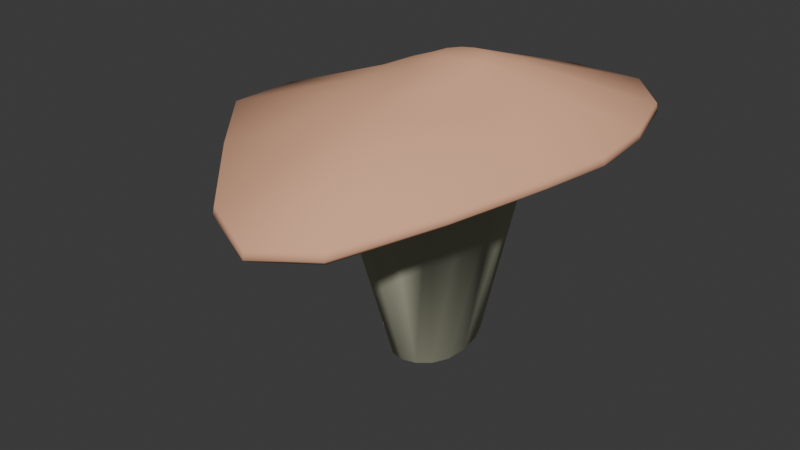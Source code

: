 # Source: pilz_variation.blend  (saved by Blender 4.4.30; exported with 4.5.12 LTS)
import bpy
from mathutils import Matrix  # noqa: F401  (used for matrix-valued properties, if any)

bpy.ops.wm.read_factory_settings(use_empty=True)
scene = bpy.context.scene
scene.name = 'Scene'

# ---- collections
col_collection = bpy.data.collections.new('Collection'); scene.collection.children.link(col_collection)

# ---- materials (node trees are filled in below, after node groups)
mat_material = bpy.data.materials.new('Material')
mat_material_001 = bpy.data.materials.new('Material.001')

# ---- node groups
ng_smooth_by_angle = bpy.data.node_groups.new('Smooth by Angle', 'GeometryNodeTree')
_s = ng_smooth_by_angle.interface.new_socket(name='Mesh', in_out='OUTPUT', socket_type='NodeSocketGeometry')
_s = ng_smooth_by_angle.interface.new_socket(name='Mesh', in_out='INPUT', socket_type='NodeSocketGeometry')
_s = ng_smooth_by_angle.interface.new_socket(name='Angle', in_out='INPUT', socket_type='NodeSocketFloat')
_s.subtype = 'ANGLE'
_s.default_value = 0.5236
_s.min_value = 0.0
_s.max_value = 3.142
_s.description = 'Maximum face angle for smooth edges'
_s = ng_smooth_by_angle.interface.new_socket(name='Ignore Sharpness', in_out='INPUT', socket_type='NodeSocketBool')
_s.force_non_field = True
ng_smooth_by_angle.description = 'Set the sharpness of mesh edges based on the angle between the neighboring faces'
ng_smooth_by_angle.is_modifier = True
_N = ng_smooth_by_angle.nodes; _L = ng_smooth_by_angle.links
n0 = _N.new('GeometryNodeSetShadeSmooth'); n0.name = 'Set Shade Smooth'; n0.location = (120, -80)
n0.domain = 'EDGE'
n1 = _N.new('GeometryNodeSetShadeSmooth'); n1.name = 'Set Shade Smooth.001'; n1.location = (300, -80)
n2 = _N.new('NodeGroupOutput'); n2.name = 'Group Output'; n2.location = (480, -80)
n3 = _N.new('GeometryNodeInputMeshEdgeAngle'); n3.name = 'Edge Angle'; n3.location = (-440, -240)
n4 = _N.new('NodeGroupInput'); n4.name = 'Group Input'; n4.location = (-80, -80)
n5 = _N.new('GeometryNodeInputEdgeSmooth'); n5.name = 'Is Edge Smooth'; n5.location = (-260, -120)
n6 = _N.new('GeometryNodeInputShadeSmooth'); n6.name = 'Is Shade Smooth'; n6.location = (-440, -397)
n7 = _N.new('FunctionNodeCompare'); n7.name = 'Compare'; n7.location = (-260, -260)
n7.operation = 'LESS_EQUAL'
n7.inputs[6].default_value = (0.0, 0.0, 0.0, 0.0)
n7.inputs[7].default_value = (0.0, 0.0, 0.0, 0.0)
n8 = _N.new('FunctionNodeBooleanMath'); n8.name = 'Boolean Math.001'; n8.location = (-80, -260)
n9 = _N.new('NodeGroupInput'); n9.name = 'Group Input.001'; n9.location = (-440, -329)
n10 = _N.new('NodeGroupInput'); n10.name = 'Group Input.002'; n10.location = (-259, -189)
n11 = _N.new('FunctionNodeBooleanMath'); n11.name = 'Boolean Math'; n11.location = (-80, -149)
n11.operation = 'OR'
n12 = _N.new('FunctionNodeBooleanMath'); n12.name = 'Boolean Math.002'; n12.location = (-260, -380)
n12.operation = 'OR'
n13 = _N.new('NodeGroupInput'); n13.name = 'Group Input.003'; n13.location = (-440, -460)
_L.new(n3.outputs[0], n7.inputs[0])
_L.new(n1.outputs[0], n2.inputs[0])
_L.new(n9.outputs[1], n7.inputs[1])
_L.new(n7.outputs[0], n8.inputs[0])
_L.new(n4.outputs[0], n0.inputs[0])
_L.new(n0.outputs[0], n1.inputs[0])
_L.new(n8.outputs[0], n0.inputs[2])
_L.new(n10.outputs[2], n11.inputs[1])
_L.new(n5.outputs[0], n11.inputs[0])
_L.new(n11.outputs[0], n0.inputs[1])
_L.new(n13.outputs[2], n12.inputs[1])
_L.new(n6.outputs[0], n12.inputs[0])
_L.new(n12.outputs[0], n8.inputs[1])
n2.is_active_output = True

# ---- material node trees
mat_material.use_nodes = True; mat_material.node_tree.nodes.clear()
_N = mat_material.node_tree.nodes; _L = mat_material.node_tree.links
n0 = _N.new('ShaderNodeBsdfPrincipled'); n0.name = 'Principled BSDF'; n0.location = (10, 300)
n0.inputs[0].default_value = (0.5398, 0.553, 0.3961, 1.0)
n0.inputs[2].default_value = 1.0
n1 = _N.new('ShaderNodeOutputMaterial'); n1.name = 'Material Output'; n1.location = (300, 300)
_L.new(n0.outputs[0], n1.inputs[0])
n1.is_active_output = True
mat_material_001.use_nodes = True; mat_material_001.node_tree.nodes.clear()
_N = mat_material_001.node_tree.nodes; _L = mat_material_001.node_tree.links
n0 = _N.new('ShaderNodeBsdfPrincipled'); n0.name = 'Principled BSDF'; n0.location = (10, 300)
n0.inputs[0].default_value = (0.8021, 0.4264, 0.2624, 1.0)
n0.inputs[2].default_value = 1.0
n1 = _N.new('ShaderNodeOutputMaterial'); n1.name = 'Material Output'; n1.location = (300, 300)
_L.new(n0.outputs[0], n1.inputs[0])
n1.is_active_output = True

# ---- world
world_world = bpy.data.worlds.new('World'); scene.world = world_world
world_world.use_nodes = True; world_world.node_tree.nodes.clear()
_N = world_world.node_tree.nodes; _L = world_world.node_tree.links
n0 = _N.new('ShaderNodeOutputWorld'); n0.name = 'World Output'; n0.location = (300, 300)
n1 = _N.new('ShaderNodeBackground'); n1.name = 'Background'; n1.location = (10, 300)
n1.inputs[0].default_value = (0.05088, 0.05088, 0.05088, 1.0)
_L.new(n1.outputs[0], n0.inputs[0])
n0.is_active_output = True
world_world.color = (0.05088, 0.05088, 0.05088)
world_world.use_sun_shadow = False
world_world.sun_shadow_jitter_overblur = 0.0

# ---- meshes
me_cylinder = bpy.data.meshes.new('Cylinder')
me_cylinder.from_pydata([(0.3068, 0.9763, 0.5575), (0.7178, 0.8893, 0.5983), (0.9954, 0.6297, 0.5431), (1.102, 0.2081, 0.3794), (1.054, -0.3432, 0.177), (0.9078, -0.9568, 0.07651), (0.6829, -1.53, 0.1135), (0.3433, -1.946, 0.1836), (-0.09068, -2.122, 0.2229), (-0.5537, -2.014, 0.2182), (-0.9519, -1.643, 0.1884), (-1.214, -1.062, 0.1471), (-1.28, -0.3878, 0.1497), (-1.084, 0.2221, 0.2188), (-0.6665, 0.662, 0.3338), (-0.178, 0.9018, 0.4576), (5.333, 0.0, 8.1), (-0.002397, -0.1723, 9.852), (1.238, 1.771, 9.639), (0.5509, 0.9012, 9.9), (0.4281, 1.917, 9.573), (0.1558, 0.9757, 9.881), (1.784, 1.355, 9.612), (0.8436, 0.6795, 9.871), (2.021, 0.7333, 9.493), (0.9935, 0.318, 9.777), (1.976, -0.1058, 9.261), (0.999, -0.1565, 9.635), (1.759, -1.152, 9.057), (0.8922, -0.6858, 9.513), (1.33, -2.222, 8.994), (0.6755, -1.18, 9.445), (0.6961, -3.044, 8.992), (0.3547, -1.535, 9.419), (-0.0524, -3.361, 8.983), (-0.02707, -1.669, 9.415), (-0.9043, -3.113, 8.99), (-0.433, -1.557, 9.419), (-1.701, -2.387, 9.029), (-0.78, -1.219, 9.446), (-2.211, -1.309, 9.074), (-0.9939, -0.7247, 9.507), (-2.327, -0.1209, 9.125), (-1.048, -0.1695, 9.592), (-2.039, 0.8192, 9.207), (-0.9344, 0.3279, 9.688), (-1.388, 1.435, 9.309), (-0.6597, 0.6886, 9.774), (-0.5016, 1.784, 9.45), (-0.2717, 0.9016, 9.839), (3.48, 4.56, 8.196), (1.685, 2.039, 8.076), (2.721, 3.291, 8.112), (0.7201, 2.207, 7.947), (1.168, 4.936, 8.059), (1.087, 3.562, 8.025), (4.658, 3.49, 8.059), (2.281, 1.56, 8.049), (3.605, 2.519, 8.025), (4.978, 1.889, 7.818), (2.475, 0.8402, 7.879), (3.82, 1.363, 7.845), (4.942, -1.701e-07, 7.685), (2.317, -0.1807, 7.523), (3.653, -0.007986, 7.701), (4.555, -2.041, 7.628), (2.02, -1.487, 7.315), (3.277, -1.825, 7.508), (3.453, -4.742, 7.23), (1.522, -2.856, 7.334), (2.475, -4.012, 7.134), (1.807, -7.354, 6.672), (0.7887, -3.933, 7.207), (1.286, -5.925, 6.721), (-0.1062, -8.044, 6.377), (-0.06425, -4.349, 7.117), (-0.0931, -6.726, 6.53), (-1.971, -7.354, 6.672), (-1.045, -4.008, 7.171), (-1.442, -5.926, 6.721), (-4.096, -5.036, 7.089), (-2.103, -3.117, 7.298), (-3.16, -4.32, 6.986), (-5.994, -2.756, 7.262), (-2.858, -1.792, 7.386), (-4.569, -2.389, 7.151), (-6.296, -0.1442, 7.084), (-3.071, -0.222, 7.382), (-4.908, -0.06819, 7.041), (-5.623, 2.408, 6.921), (-2.651, 1.008, 7.446), (-4.312, 1.733, 7.002), (-4.024, 3.883, 7.237), (-1.663, 1.725, 7.565), (-2.893, 2.854, 7.32), (-1.534, 4.606, 7.765), (-0.4598, 2.078, 7.734), (-0.9112, 3.347, 7.781), (3.632, 4.927, 8.613), (3.561, 4.756, 8.222), (3.647, 4.964, 8.357), (1.148, 5.148, 8.079), (1.108, 5.333, 8.458), (1.115, 5.373, 8.204), (4.879, 3.771, 8.458), (4.788, 3.64, 8.079), (4.915, 3.799, 8.204), (-5.935, 2.588, 7.352), (-5.794, 2.502, 6.953), (-5.973, 2.603, 7.095), (-1.641, 4.798, 7.786), (-1.74, 4.962, 8.173), (-1.756, 5.0, 7.916), (5.142, 1.97, 7.833), (5.276, 2.041, 8.213), (5.313, 2.056, 7.957), (5.149, -3.173e-08, 7.709), (5.373, -1.863e-09, 7.844), (4.925, -2.114, 8.074), (4.753, -2.08, 7.669), (4.962, -2.126, 7.819), (3.739, -4.867, 7.704), (3.605, -4.821, 7.282), (3.767, -4.895, 7.448), (1.962, -7.604, 7.132), (1.889, -7.511, 6.712), (1.977, -7.655, 6.871), (-0.1062, -8.441, 6.795), (-0.1062, -8.256, 6.403), (-0.1062, -8.482, 6.539), (-2.12, -7.604, 7.132), (-2.051, -7.511, 6.712), (-2.135, -7.655, 6.871), (-4.37, -5.159, 7.563), (-4.237, -5.111, 7.142), (-4.388, -5.182, 7.309), (-6.348, -2.837, 7.717), (-6.182, -2.8, 7.308), (-6.383, -2.85, 7.463), (-6.623, -0.1578, 7.542), (-6.472, -0.1506, 7.131), (-6.656, -0.1563, 7.289), (-4.288, 4.147, 7.672), (-4.17, 4.027, 7.269), (-4.314, 4.174, 7.418), (-0.005996, -0.4048, -0.5849)], [], [(30, 32, 124, 121), (18, 22, 104, 98), (28, 30, 121, 118), (26, 28, 118, 16), (24, 26, 16, 114), (22, 24, 114, 104), (48, 20, 102, 111), (46, 48, 111, 142), (1, 0, 53, 51), (32, 34, 127, 124), (34, 36, 130, 127), (36, 38, 133, 130), (38, 40, 136, 133), (40, 42, 139, 136), (42, 44, 107, 139), (44, 46, 142, 107), (2, 1, 51, 57), (3, 2, 57, 60), (4, 3, 60, 63), (5, 4, 63, 66), (6, 5, 66, 69), (7, 6, 69, 72), (8, 7, 72, 75), (9, 8, 75, 78), (10, 9, 78, 81), (11, 10, 81, 84), (12, 11, 84, 87), (13, 12, 87, 90), (14, 13, 90, 93), (15, 14, 93, 96), (0, 15, 96, 53), (56, 50, 99, 105), (54, 95, 110, 101), (92, 89, 108, 143), (62, 59, 113, 116), (65, 62, 116, 119), (68, 65, 119, 122), (71, 68, 122, 125), (74, 71, 125, 128), (77, 74, 128, 131), (80, 77, 131, 134), (83, 80, 134, 137), (86, 83, 137, 140), (95, 92, 143, 110), (89, 86, 140, 108), (59, 56, 105, 113), (18, 20, 21, 19), (19, 21, 17), (22, 18, 19, 23), (23, 19, 17), (24, 22, 23, 25), (25, 23, 17), (26, 24, 25, 27), (27, 25, 17), (28, 26, 27, 29), (29, 27, 17), (30, 28, 29, 31), (31, 29, 17), (32, 30, 31, 33), (33, 31, 17), (34, 32, 33, 35), (35, 33, 17), (36, 34, 35, 37), (37, 35, 17), (38, 36, 37, 39), (39, 37, 17), (40, 38, 39, 41), (41, 39, 17), (42, 40, 41, 43), (43, 41, 17), (44, 42, 43, 45), (45, 43, 17), (46, 44, 45, 47), (47, 45, 17), (48, 46, 47, 49), (49, 47, 17), (20, 48, 49, 21), (21, 49, 17), (20, 18, 98, 102), (51, 53, 55, 52), (52, 55, 54, 50), (57, 51, 52, 58), (58, 52, 50, 56), (60, 57, 58, 61), (61, 58, 56, 59), (63, 60, 61, 64), (64, 61, 59, 62), (66, 63, 64, 67), (67, 64, 62, 65), (69, 66, 67, 70), (70, 67, 65, 68), (72, 69, 70, 73), (73, 70, 68, 71), (75, 72, 73, 76), (76, 73, 71, 74), (78, 75, 76, 79), (79, 76, 74, 77), (81, 78, 79, 82), (82, 79, 77, 80), (84, 81, 82, 85), (85, 82, 80, 83), (87, 84, 85, 88), (88, 85, 83, 86), (90, 87, 88, 91), (91, 88, 86, 89), (93, 90, 91, 94), (94, 91, 89, 92), (96, 93, 94, 97), (97, 94, 92, 95), (53, 96, 97, 55), (55, 97, 95, 54), (50, 54, 101, 99), (102, 98, 100, 103), (103, 100, 99, 101), (98, 104, 106, 100), (100, 106, 105, 99), (111, 102, 103, 112), (112, 103, 101, 110), (116, 113, 115, 117), (117, 115, 114, 16), (119, 116, 117, 120), (120, 117, 16, 118), (122, 119, 120, 123), (123, 120, 118, 121), (125, 122, 123, 126), (126, 123, 121, 124), (128, 125, 126, 129), (129, 126, 124, 127), (131, 128, 129, 132), (132, 129, 127, 130), (134, 131, 132, 135), (135, 132, 130, 133), (137, 134, 135, 138), (138, 135, 133, 136), (140, 137, 138, 141), (141, 138, 136, 139), (104, 114, 115, 106), (106, 115, 113, 105), (139, 107, 109, 141), (141, 109, 108, 140), (107, 142, 144, 109), (109, 144, 143, 108), (142, 111, 112, 144), (144, 112, 110, 143), (15, 0, 145), (8, 9, 145), (1, 2, 145), (9, 10, 145), (2, 3, 145), (10, 11, 145), (3, 4, 145), (11, 12, 145), (4, 5, 145), (12, 13, 145), (5, 6, 145), (13, 14, 145), (6, 7, 145), (14, 15, 145), (7, 8, 145), (0, 1, 145)])
me_cylinder.polygons.foreach_set('use_smooth', [True] * 160)
me_cylinder.polygons.foreach_set('material_index', [1, 1, 1, 1, 1, 1, 1, 1, 0, 1, 1, 1, 1, 1, 1, 1, 0, 0, 0, 0, 0, 0, 0, 0, 0, 0, 0, 0, 0, 0, 0, 0, 0, 0, 0, 0, 0, 0, 0, 0, 0, 0, 0, 0, 0, 0, 1, 1, 1, 1, 1, 1, 1, 1, 1, 1, 1, 1, 1, 1, 1, 1, 1, 1, 1, 1, 1, 1, 1, 1, 1, 1, 1, 1, 1, 1, 1, 1, 1, 0, 0, 0, 0, 0, 0, 0, 0, 0, 0, 0, 0, 0, 0, 0, 0, 0, 0, 0, 0, 0, 0, 0, 0, 0, 0, 0, 0, 0, 0, 0, 0, 0, 1, 1, 1, 1, 1, 1, 1, 1, 1, 1, 1, 1, 1, 1, 1, 1, 1, 1, 1, 1, 1, 1, 1, 1, 1, 1, 1, 1, 1, 1, 1, 1, 0, 0, 0, 0, 0, 0, 0, 0, 0, 0, 0, 0, 0, 0, 0, 0])
_uv = me_cylinder.uv_layers.new(name='UVMap')
_uv.uv.foreach_set('vector', [0.4197, 0.08029, 0.3418, 0.02827, 0.3418, 0.02827, 0.4197, 0.08029, 0.3418, 0.4717, 0.4197, 0.4197, 0.4197, 0.4197, 0.3418, 0.4717, 0.4717, 0.1582, 0.4197, 0.08029, 0.4197, 0.08029, 0.4717, 0.1582, 0.49, 0.25, 0.4717, 0.1582, 0.4717, 0.1582, 0.49, 0.25, 0.4717, 0.3418, 0.49, 0.25, 0.49, 0.25, 0.4717, 0.3418, 0.4197, 0.4197, 0.4717, 0.3418, 0.4717, 0.3418, 0.4197, 0.4197, 0.1582, 0.4717, 0.25, 0.49, 0.25, 0.49, 0.1582, 0.4717, 0.08029, 0.4197, 0.1582, 0.4717, 0.1582, 0.4717, 0.08029, 0.4197, 0.9375, 1.0, 1.0, 1.0, 1.0, 1.0, 0.9375, 1.0, 0.3418, 0.02827, 0.25, 0.01, 0.25, 0.01, 0.3418, 0.02827, 0.25, 0.01, 0.1582, 0.02827, 0.1582, 0.02827, 0.25, 0.01, 0.1582, 0.02827, 0.08029, 0.08029, 0.08029, 0.08029, 0.1582, 0.02827, 0.08029, 0.08029, 0.02827, 0.1582, 0.02827, 0.1582, 0.08029, 0.08029, 0.02827, 0.1582, 0.01, 0.25, 0.01, 0.25, 0.02827, 0.1582, 0.01, 0.25, 0.02827, 0.3418, 0.02827, 0.3418, 0.01, 0.25, 0.02827, 0.3418, 0.08029, 0.4197, 0.08029, 0.4197, 0.02827, 0.3418, 0.875, 1.0, 0.9375, 1.0, 0.9375, 1.0, 0.875, 1.0, 0.8125, 1.0, 0.875, 1.0, 0.875, 1.0, 0.8125, 1.0, 0.75, 1.0, 0.8125, 1.0, 0.8125, 1.0, 0.75, 1.0, 0.6875, 1.0, 0.75, 1.0, 0.75, 1.0, 0.6875, 1.0, 0.625, 1.0, 0.6875, 1.0, 0.6875, 1.0, 0.625, 1.0, 0.5625, 1.0, 0.625, 1.0, 0.625, 1.0, 0.5625, 1.0, 0.5, 1.0, 0.5625, 1.0, 0.5625, 1.0, 0.5, 1.0, 0.4375, 1.0, 0.5, 1.0, 0.5, 1.0, 0.4375, 1.0, 0.375, 1.0, 0.4375, 1.0, 0.4375, 1.0, 0.375, 1.0, 0.3125, 1.0, 0.375, 1.0, 0.375, 1.0, 0.3125, 1.0, 0.25, 1.0, 0.3125, 1.0, 0.3125, 1.0, 0.25, 1.0, 0.1875, 1.0, 0.25, 1.0, 0.25, 1.0, 0.1875, 1.0, 0.125, 1.0, 0.1875, 1.0, 0.1875, 1.0, 0.125, 1.0, 0.0625, 1.0, 0.125, 1.0, 0.125, 1.0, 0.0625, 1.0, 0.0, 1.0, 0.0625, 1.0, 0.0625, 1.0, 0.0, 1.0, 0.875, 1.0, 0.9375, 1.0, 0.9375, 1.0, 0.875, 1.0, 0.0, 1.0, 0.0625, 1.0, 0.0625, 1.0, 0.0, 1.0, 0.125, 1.0, 0.1875, 1.0, 0.1875, 1.0, 0.125, 1.0, 0.75, 1.0, 0.8125, 1.0, 0.8125, 1.0, 0.75, 1.0, 0.6875, 1.0, 0.75, 1.0, 0.75, 1.0, 0.6875, 1.0, 0.625, 1.0, 0.6875, 1.0, 0.6875, 1.0, 0.625, 1.0, 0.5625, 1.0, 0.625, 1.0, 0.625, 1.0, 0.5625, 1.0, 0.5, 1.0, 0.5625, 1.0, 0.5625, 1.0, 0.5, 1.0, 0.4375, 1.0, 0.5, 1.0, 0.5, 1.0, 0.4375, 1.0, 0.375, 1.0, 0.4375, 1.0, 0.4375, 1.0, 0.375, 1.0, 0.3125, 1.0, 0.375, 1.0, 0.375, 1.0, 0.3125, 1.0, 0.25, 1.0, 0.3125, 1.0, 0.3125, 1.0, 0.25, 1.0, 0.0625, 1.0, 0.125, 1.0, 0.125, 1.0, 0.0625, 1.0, 0.1875, 1.0, 0.25, 1.0, 0.25, 1.0, 0.1875, 1.0, 0.8125, 1.0, 0.875, 1.0, 0.875, 1.0, 0.8125, 1.0, 0.3418, 0.4717, 0.25, 0.49, 0.25, 0.4898, 0.3418, 0.4715, 0.3418, 0.4715, 0.25, 0.4898, 0.25, 0.25, 0.4197, 0.4197, 0.3418, 0.4717, 0.3418, 0.4715, 0.4195, 0.4195, 0.4195, 0.4195, 0.3418, 0.4715, 0.25, 0.25, 0.4717, 0.3418, 0.4197, 0.4197, 0.4195, 0.4195, 0.4715, 0.3418, 0.4715, 0.3418, 0.4195, 0.4195, 0.25, 0.25, 0.49, 0.25, 0.4717, 0.3418, 0.4715, 0.3418, 0.4898, 0.25, 0.4898, 0.25, 0.4715, 0.3418, 0.25, 0.25, 0.4717, 0.1582, 0.49, 0.25, 0.4898, 0.25, 0.4715, 0.1582, 0.4715, 0.1582, 0.4898, 0.25, 0.25, 0.25, 0.4197, 0.08029, 0.4717, 0.1582, 0.4715, 0.1582, 0.4195, 0.08045, 0.4195, 0.08045, 0.4715, 0.1582, 0.25, 0.25, 0.3418, 0.02827, 0.4197, 0.08029, 0.4195, 0.08045, 0.3418, 0.02847, 0.3418, 0.02847, 0.4195, 0.08045, 0.25, 0.25, 0.25, 0.01, 0.3418, 0.02827, 0.3418, 0.02847, 0.25, 0.01022, 0.25, 0.01022, 0.3418, 0.02847, 0.25, 0.25, 0.1582, 0.02827, 0.25, 0.01, 0.25, 0.01022, 0.1582, 0.02847, 0.1582, 0.02847, 0.25, 0.01022, 0.25, 0.25, 0.08029, 0.08029, 0.1582, 0.02827, 0.1582, 0.02847, 0.08045, 0.08045, 0.08045, 0.08045, 0.1582, 0.02847, 0.25, 0.25, 0.02827, 0.1582, 0.08029, 0.08029, 0.08045, 0.08045, 0.02847, 0.1582, 0.02847, 0.1582, 0.08045, 0.08045, 0.25, 0.25, 0.01, 0.25, 0.02827, 0.1582, 0.02847, 0.1582, 0.01022, 0.25, 0.01022, 0.25, 0.02847, 0.1582, 0.25, 0.25, 0.02827, 0.3418, 0.01, 0.25, 0.01022, 0.25, 0.02847, 0.3418, 0.02847, 0.3418, 0.01022, 0.25, 0.25, 0.25, 0.08029, 0.4197, 0.02827, 0.3418, 0.02847, 0.3418, 0.08045, 0.4195, 0.08045, 0.4195, 0.02847, 0.3418, 0.25, 0.25, 0.1582, 0.4717, 0.08029, 0.4197, 0.08045, 0.4195, 0.1582, 0.4715, 0.1582, 0.4715, 0.08045, 0.4195, 0.25, 0.25, 0.25, 0.49, 0.1582, 0.4717, 0.1582, 0.4715, 0.25, 0.4898, 0.25, 0.4898, 0.1582, 0.4715, 0.25, 0.25, 0.25, 0.49, 0.3418, 0.4717, 0.3418, 0.4717, 0.25, 0.49, 0.9375, 1.0, 1.0, 1.0, 1.0, 1.0, 0.9375, 1.0, 0.9375, 1.0, 1.0, 1.0, 1.0, 1.0, 0.9375, 1.0, 0.875, 1.0, 0.9375, 1.0, 0.9375, 1.0, 0.875, 1.0, 0.875, 1.0, 0.9375, 1.0, 0.9375, 1.0, 0.875, 1.0, 0.8125, 1.0, 0.875, 1.0, 0.875, 1.0, 0.8125, 1.0, 0.8125, 1.0, 0.875, 1.0, 0.875, 1.0, 0.8125, 1.0, 0.75, 1.0, 0.8125, 1.0, 0.8125, 1.0, 0.75, 1.0, 0.75, 1.0, 0.8125, 1.0, 0.8125, 1.0, 0.75, 1.0, 0.6875, 1.0, 0.75, 1.0, 0.75, 1.0, 0.6875, 1.0, 0.6875, 1.0, 0.75, 1.0, 0.75, 1.0, 0.6875, 1.0, 0.625, 1.0, 0.6875, 1.0, 0.6875, 1.0, 0.625, 1.0, 0.625, 1.0, 0.6875, 1.0, 0.6875, 1.0, 0.625, 1.0, 0.5625, 1.0, 0.625, 1.0, 0.625, 1.0, 0.5625, 1.0, 0.5625, 1.0, 0.625, 1.0, 0.625, 1.0, 0.5625, 1.0, 0.5, 1.0, 0.5625, 1.0, 0.5625, 1.0, 0.5, 1.0, 0.5, 1.0, 0.5625, 1.0, 0.5625, 1.0, 0.5, 1.0, 0.4375, 1.0, 0.5, 1.0, 0.5, 1.0, 0.4375, 1.0, 0.4375, 1.0, 0.5, 1.0, 0.5, 1.0, 0.4375, 1.0, 0.375, 1.0, 0.4375, 1.0, 0.4375, 1.0, 0.375, 1.0, 0.375, 1.0, 0.4375, 1.0, 0.4375, 1.0, 0.375, 1.0, 0.3125, 1.0, 0.375, 1.0, 0.375, 1.0, 0.3125, 1.0, 0.3125, 1.0, 0.375, 1.0, 0.375, 1.0, 0.3125, 1.0, 0.25, 1.0, 0.3125, 1.0, 0.3125, 1.0, 0.25, 1.0, 0.25, 1.0, 0.3125, 1.0, 0.3125, 1.0, 0.25, 1.0, 0.1875, 1.0, 0.25, 1.0, 0.25, 1.0, 0.1875, 1.0, 0.1875, 1.0, 0.25, 1.0, 0.25, 1.0, 0.1875, 1.0, 0.125, 1.0, 0.1875, 1.0, 0.1875, 1.0, 0.125, 1.0, 0.125, 1.0, 0.1875, 1.0, 0.1875, 1.0, 0.125, 1.0, 0.0625, 1.0, 0.125, 1.0, 0.125, 1.0, 0.0625, 1.0, 0.0625, 1.0, 0.125, 1.0, 0.125, 1.0, 0.0625, 1.0, 0.0, 1.0, 0.0625, 1.0, 0.0625, 1.0, 0.0, 1.0, 0.0, 1.0, 0.0625, 1.0, 0.0625, 1.0, 0.0, 1.0, 0.9375, 1.0, 1.0, 1.0, 1.0, 1.0, 0.9375, 1.0, 0.25, 0.49, 0.3418, 0.4717, 0.3403, 0.472, 0.2516, 0.4897, 0.9989, 1.0, 0.9386, 1.0, 0.9375, 1.0, 1.0, 1.0, 0.3418, 0.4717, 0.4197, 0.4197, 0.4184, 0.4206, 0.3432, 0.4709, 0.9364, 1.0, 0.8761, 1.0, 0.875, 1.0, 0.9375, 1.0, 0.1582, 0.4717, 0.25, 0.49, 0.2484, 0.4897, 0.1597, 0.472, 0.06144, 1.0, 0.001055, 1.0, 0.0, 1.0, 0.0625, 1.0, 0.75, 1.0, 0.8125, 1.0, 0.8114, 1.0, 0.7511, 1.0, 0.4897, 0.2516, 0.472, 0.3403, 0.4717, 0.3418, 0.49, 0.25, 0.6875, 1.0, 0.75, 1.0, 0.7489, 1.0, 0.6886, 1.0, 0.472, 0.1597, 0.4897, 0.2484, 0.49, 0.25, 0.4717, 0.1582, 0.625, 1.0, 0.6875, 1.0, 0.6864, 1.0, 0.6261, 1.0, 0.4206, 0.08161, 0.4709, 0.1568, 0.4717, 0.1582, 0.4197, 0.08029, 0.5625, 1.0, 0.625, 1.0, 0.6239, 1.0, 0.5636, 1.0, 0.3432, 0.02915, 0.4184, 0.07942, 0.4197, 0.08029, 0.3418, 0.02827, 0.5, 1.0, 0.5625, 1.0, 0.5614, 1.0, 0.5011, 1.0, 0.2516, 0.01031, 0.3403, 0.02796, 0.3418, 0.02827, 0.25, 0.01, 0.4375, 1.0, 0.5, 1.0, 0.4989, 1.0, 0.4386, 1.0, 0.1597, 0.02796, 0.2484, 0.01031, 0.25, 0.01, 0.1582, 0.02827, 0.375, 1.0, 0.4375, 1.0, 0.4364, 1.0, 0.3761, 1.0, 0.08161, 0.07942, 0.1568, 0.02915, 0.1582, 0.02827, 0.08029, 0.08029, 0.3125, 1.0, 0.375, 1.0, 0.3739, 1.0, 0.3136, 1.0, 0.02915, 0.1568, 0.07942, 0.08161, 0.08029, 0.08029, 0.02827, 0.1582, 0.25, 1.0, 0.3125, 1.0, 0.3114, 1.0, 0.2511, 1.0, 0.01031, 0.2484, 0.02796, 0.1597, 0.02827, 0.1582, 0.01, 0.25, 0.4197, 0.4197, 0.4717, 0.3418, 0.4709, 0.3432, 0.4206, 0.4184, 0.8739, 1.0, 0.8136, 1.0, 0.8125, 1.0, 0.875, 1.0, 0.01, 0.25, 0.02827, 0.3418, 0.02796, 0.3403, 0.01031, 0.2516, 0.2489, 1.0, 0.1886, 1.0, 0.1875, 1.0, 0.25, 1.0, 0.02827, 0.3418, 0.08029, 0.4197, 0.07942, 0.4184, 0.02915, 0.3432, 0.1864, 1.0, 0.1261, 1.0, 0.125, 1.0, 0.1875, 1.0, 0.08029, 0.4197, 0.1582, 0.4717, 0.1568, 0.4709, 0.08161, 0.4206, 0.1239, 1.0, 0.06356, 1.0, 0.0625, 1.0, 0.125, 1.0, 0.0625, 1.0, 0.0, 1.0, 0.0625, 1.0, 0.5, 1.0, 0.4375, 1.0, 0.5, 1.0, 0.9375, 1.0, 0.875, 1.0, 0.9375, 1.0, 0.4375, 1.0, 0.375, 1.0, 0.4375, 1.0, 0.875, 1.0, 0.8125, 1.0, 0.875, 1.0, 0.375, 1.0, 0.3125, 1.0, 0.375, 1.0, 0.8125, 1.0, 0.75, 1.0, 0.8125, 1.0, 0.3125, 1.0, 0.25, 1.0, 0.3125, 1.0, 0.75, 1.0, 0.6875, 1.0, 0.75, 1.0, 0.25, 1.0, 0.1875, 1.0, 0.25, 1.0, 0.6875, 1.0, 0.625, 1.0, 0.6875, 1.0, 0.1875, 1.0, 0.125, 1.0, 0.1875, 1.0, 0.625, 1.0, 0.5625, 1.0, 0.625, 1.0, 0.125, 1.0, 0.0625, 1.0, 0.125, 1.0, 0.5625, 1.0, 0.5, 1.0, 0.5625, 1.0, 1.0, 1.0, 0.9375, 1.0, 1.0, 1.0])
me_cylinder.materials.append(mat_material)
me_cylinder.materials.append(mat_material_001)
me_cylinder.update()

# ---- objects
ob_mainpilz = bpy.data.objects.new('MainPilz', me_cylinder)

# ---- transforms, parenting, visibility, modifiers, constraints
ob_mainpilz.location = (0.0, 0.0, -0.1383)
ob_mainpilz.scale = (0.07454, 0.07454, 0.07454)
_m = ob_mainpilz.modifiers.new('Smooth by Angle', 'NODES')
_m.node_group = ng_smooth_by_angle
_gi = [s.identifier for s in ng_smooth_by_angle.interface.items_tree if s.item_type == 'SOCKET' and s.in_out == 'INPUT']
_m[_gi[1]] = 1.396  # Angle
_m.use_pin_to_last = True
_m.show_group_selector = False

# ---- collection membership
col_collection.objects.link(ob_mainpilz)

# ---- scene / render settings (as saved in the file)
scene.frame_start = 1; scene.frame_end = 250; scene.frame_set(14)
scene.render.engine = 'BLENDER_EEVEE_NEXT'
scene.eevee.ray_tracing_options.trace_max_roughness = 0.0
bpy.context.view_layer.update()

# ---- added for rendering (the .blend has no active camera and no usable light): camera, sun
cam_auto = bpy.data.cameras.new('AutoCamera')
cam_auto.lens = 50.0
cam_auto.sensor_width = 36.0
cam_auto.clip_end = 1000.0
ob_auto_camera = bpy.data.objects.new('AutoCamera', cam_auto)
scene.collection.objects.link(ob_auto_camera)
ob_auto_camera.location = (1.40966, -1.86483, 1.37486)
ob_auto_camera.rotation_euler = (1.09748, -7.21219e-08, 0.694738)
scene.camera = ob_auto_camera
light_auto_sun = bpy.data.lights.new('AutoSun', 'SUN')
light_auto_sun.energy = 3.0
light_auto_sun.angle = 0.0523599
ob_auto_sun = bpy.data.objects.new('AutoSun', light_auto_sun)
scene.collection.objects.link(ob_auto_sun)
ob_auto_sun.rotation_euler = (0.872665, 0.174533, 0.523599)
bpy.context.view_layer.update()
